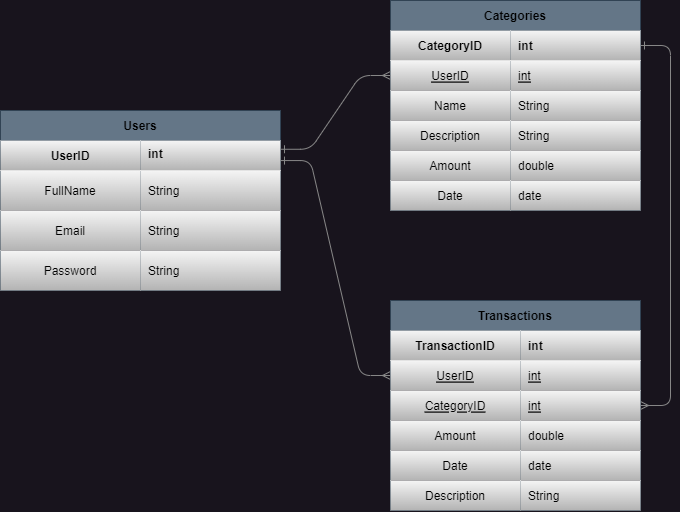

The diagram above was exported from draw.io. Its source (the exported page's mxGraphModel, read from the mxfile embedded in the PNG):
<mxGraphModel dx="675" dy="399" grid="1" gridSize="10" guides="1" tooltips="1" connect="1" arrows="1" fold="1" page="1" pageScale="1" pageWidth="850" pageHeight="1100" math="0" shadow="0" extFonts="Permanent Marker^https://fonts.googleapis.com/css?family=Permanent+Marker">
  <root>
    <mxCell id="0" />
    <mxCell id="1" parent="0" />
    <mxCell id="C-vyLk0tnHw3VtMMgP7b-12" value="" style="edgeStyle=entityRelationEdgeStyle;endArrow=ERmany;startArrow=ERone;endFill=0;startFill=0;fontColor=#000000;strokeColor=#878787;" parent="1" source="C-vyLk0tnHw3VtMMgP7b-3" target="C-vyLk0tnHw3VtMMgP7b-20" edge="1">
      <mxGeometry width="100" height="100" relative="1" as="geometry">
        <mxPoint x="400" y="180" as="sourcePoint" />
        <mxPoint x="650" y="500" as="targetPoint" />
      </mxGeometry>
    </mxCell>
    <mxCell id="C-vyLk0tnHw3VtMMgP7b-2" value="Categories" style="shape=table;startSize=30;container=1;collapsible=1;childLayout=tableLayout;fixedRows=1;rowLines=0;fontStyle=1;align=center;resizeLast=1;fillColor=#647687;fontColor=#000000;strokeColor=#314354;" parent="1" vertex="1">
      <mxGeometry x="450" y="120" width="250" height="210" as="geometry" />
    </mxCell>
    <mxCell id="C-vyLk0tnHw3VtMMgP7b-3" value="" style="shape=partialRectangle;collapsible=0;dropTarget=0;pointerEvents=0;fillColor=none;points=[[0,0.5],[1,0.5]];portConstraint=eastwest;top=0;left=0;right=0;bottom=1;fontColor=#000000;" parent="C-vyLk0tnHw3VtMMgP7b-2" vertex="1">
      <mxGeometry y="30" width="250" height="30" as="geometry" />
    </mxCell>
    <mxCell id="C-vyLk0tnHw3VtMMgP7b-4" value="CategoryID" style="shape=partialRectangle;overflow=hidden;connectable=0;fillColor=#f5f5f5;top=0;left=0;bottom=0;right=0;fontStyle=1;gradientColor=#b3b3b3;strokeColor=#666666;fontColor=#000000;" parent="C-vyLk0tnHw3VtMMgP7b-3" vertex="1">
      <mxGeometry width="120" height="30" as="geometry">
        <mxRectangle width="120" height="30" as="alternateBounds" />
      </mxGeometry>
    </mxCell>
    <mxCell id="C-vyLk0tnHw3VtMMgP7b-5" value="int" style="shape=partialRectangle;overflow=hidden;connectable=0;fillColor=#f5f5f5;top=0;left=0;bottom=0;right=0;align=left;spacingLeft=6;fontStyle=1;gradientColor=#b3b3b3;strokeColor=#666666;fontColor=#000000;" parent="C-vyLk0tnHw3VtMMgP7b-3" vertex="1">
      <mxGeometry x="120" width="130" height="30" as="geometry">
        <mxRectangle width="130" height="30" as="alternateBounds" />
      </mxGeometry>
    </mxCell>
    <mxCell id="C-vyLk0tnHw3VtMMgP7b-6" value="" style="shape=partialRectangle;collapsible=0;dropTarget=0;pointerEvents=0;fillColor=none;points=[[0,0.5],[1,0.5]];portConstraint=eastwest;top=0;left=0;right=0;bottom=0;fontColor=#000000;" parent="C-vyLk0tnHw3VtMMgP7b-2" vertex="1">
      <mxGeometry y="60" width="250" height="30" as="geometry" />
    </mxCell>
    <mxCell id="C-vyLk0tnHw3VtMMgP7b-7" value="UserID" style="shape=partialRectangle;overflow=hidden;connectable=0;fillColor=#f5f5f5;top=0;left=0;bottom=0;right=0;fontStyle=4;gradientColor=#b3b3b3;strokeColor=#666666;fontColor=#000000;" parent="C-vyLk0tnHw3VtMMgP7b-6" vertex="1">
      <mxGeometry width="120" height="30" as="geometry">
        <mxRectangle width="120" height="30" as="alternateBounds" />
      </mxGeometry>
    </mxCell>
    <mxCell id="C-vyLk0tnHw3VtMMgP7b-8" value="int" style="shape=partialRectangle;overflow=hidden;connectable=0;fillColor=#f5f5f5;top=0;left=0;bottom=0;right=0;align=left;spacingLeft=6;fontStyle=4;gradientColor=#b3b3b3;strokeColor=#666666;fontColor=#000000;" parent="C-vyLk0tnHw3VtMMgP7b-6" vertex="1">
      <mxGeometry x="120" width="130" height="30" as="geometry">
        <mxRectangle width="130" height="30" as="alternateBounds" />
      </mxGeometry>
    </mxCell>
    <mxCell id="C-vyLk0tnHw3VtMMgP7b-9" value="" style="shape=partialRectangle;collapsible=0;dropTarget=0;pointerEvents=0;fillColor=none;points=[[0,0.5],[1,0.5]];portConstraint=eastwest;top=0;left=0;right=0;bottom=0;fontColor=#000000;" parent="C-vyLk0tnHw3VtMMgP7b-2" vertex="1">
      <mxGeometry y="90" width="250" height="30" as="geometry" />
    </mxCell>
    <mxCell id="C-vyLk0tnHw3VtMMgP7b-10" value="Name" style="shape=partialRectangle;overflow=hidden;connectable=0;fillColor=#f5f5f5;top=0;left=0;bottom=0;right=0;gradientColor=#b3b3b3;strokeColor=#666666;fontColor=#000000;" parent="C-vyLk0tnHw3VtMMgP7b-9" vertex="1">
      <mxGeometry width="120" height="30" as="geometry">
        <mxRectangle width="120" height="30" as="alternateBounds" />
      </mxGeometry>
    </mxCell>
    <mxCell id="C-vyLk0tnHw3VtMMgP7b-11" value="String" style="shape=partialRectangle;overflow=hidden;connectable=0;fillColor=#f5f5f5;top=0;left=0;bottom=0;right=0;align=left;spacingLeft=6;gradientColor=#b3b3b3;strokeColor=#666666;fontColor=#000000;" parent="C-vyLk0tnHw3VtMMgP7b-9" vertex="1">
      <mxGeometry x="120" width="130" height="30" as="geometry">
        <mxRectangle width="130" height="30" as="alternateBounds" />
      </mxGeometry>
    </mxCell>
    <mxCell id="vl02EB34IUQkLpwUILkw-23" value="" style="shape=partialRectangle;collapsible=0;dropTarget=0;pointerEvents=0;fillColor=none;points=[[0,0.5],[1,0.5]];portConstraint=eastwest;top=0;left=0;right=0;bottom=0;fontColor=#000000;" parent="C-vyLk0tnHw3VtMMgP7b-2" vertex="1">
      <mxGeometry y="120" width="250" height="30" as="geometry" />
    </mxCell>
    <mxCell id="vl02EB34IUQkLpwUILkw-24" value="Description" style="shape=partialRectangle;overflow=hidden;connectable=0;fillColor=#f5f5f5;top=0;left=0;bottom=0;right=0;gradientColor=#b3b3b3;strokeColor=#666666;fontColor=#000000;" parent="vl02EB34IUQkLpwUILkw-23" vertex="1">
      <mxGeometry width="120" height="30" as="geometry">
        <mxRectangle width="120" height="30" as="alternateBounds" />
      </mxGeometry>
    </mxCell>
    <mxCell id="vl02EB34IUQkLpwUILkw-25" value="String" style="shape=partialRectangle;overflow=hidden;connectable=0;fillColor=#f5f5f5;top=0;left=0;bottom=0;right=0;align=left;spacingLeft=6;gradientColor=#b3b3b3;strokeColor=#666666;fontColor=#000000;" parent="vl02EB34IUQkLpwUILkw-23" vertex="1">
      <mxGeometry x="120" width="130" height="30" as="geometry">
        <mxRectangle width="130" height="30" as="alternateBounds" />
      </mxGeometry>
    </mxCell>
    <mxCell id="vl02EB34IUQkLpwUILkw-26" value="" style="shape=partialRectangle;collapsible=0;dropTarget=0;pointerEvents=0;fillColor=none;points=[[0,0.5],[1,0.5]];portConstraint=eastwest;top=0;left=0;right=0;bottom=0;fontColor=#000000;" parent="C-vyLk0tnHw3VtMMgP7b-2" vertex="1">
      <mxGeometry y="150" width="250" height="30" as="geometry" />
    </mxCell>
    <mxCell id="vl02EB34IUQkLpwUILkw-27" value="Amount" style="shape=partialRectangle;overflow=hidden;connectable=0;fillColor=#f5f5f5;top=0;left=0;bottom=0;right=0;gradientColor=#b3b3b3;strokeColor=#666666;fontColor=#000000;" parent="vl02EB34IUQkLpwUILkw-26" vertex="1">
      <mxGeometry width="120" height="30" as="geometry">
        <mxRectangle width="120" height="30" as="alternateBounds" />
      </mxGeometry>
    </mxCell>
    <mxCell id="vl02EB34IUQkLpwUILkw-28" value="double" style="shape=partialRectangle;overflow=hidden;connectable=0;fillColor=#f5f5f5;top=0;left=0;bottom=0;right=0;align=left;spacingLeft=6;gradientColor=#b3b3b3;strokeColor=#666666;fontColor=#000000;" parent="vl02EB34IUQkLpwUILkw-26" vertex="1">
      <mxGeometry x="120" width="130" height="30" as="geometry">
        <mxRectangle width="130" height="30" as="alternateBounds" />
      </mxGeometry>
    </mxCell>
    <mxCell id="vl02EB34IUQkLpwUILkw-45" value="" style="shape=partialRectangle;collapsible=0;dropTarget=0;pointerEvents=0;fillColor=none;points=[[0,0.5],[1,0.5]];portConstraint=eastwest;top=0;left=0;right=0;bottom=0;fontColor=#000000;" parent="C-vyLk0tnHw3VtMMgP7b-2" vertex="1">
      <mxGeometry y="180" width="250" height="30" as="geometry" />
    </mxCell>
    <mxCell id="vl02EB34IUQkLpwUILkw-46" value="Date" style="shape=partialRectangle;overflow=hidden;connectable=0;fillColor=#f5f5f5;top=0;left=0;bottom=0;right=0;gradientColor=#b3b3b3;strokeColor=#666666;fontColor=#000000;" parent="vl02EB34IUQkLpwUILkw-45" vertex="1">
      <mxGeometry width="120" height="30" as="geometry">
        <mxRectangle width="120" height="30" as="alternateBounds" />
      </mxGeometry>
    </mxCell>
    <mxCell id="vl02EB34IUQkLpwUILkw-47" value="date" style="shape=partialRectangle;overflow=hidden;connectable=0;fillColor=#f5f5f5;top=0;left=0;bottom=0;right=0;align=left;spacingLeft=6;gradientColor=#b3b3b3;strokeColor=#666666;fontColor=#000000;" parent="vl02EB34IUQkLpwUILkw-45" vertex="1">
      <mxGeometry x="120" width="130" height="30" as="geometry">
        <mxRectangle width="130" height="30" as="alternateBounds" />
      </mxGeometry>
    </mxCell>
    <mxCell id="C-vyLk0tnHw3VtMMgP7b-23" value="Users" style="shape=table;startSize=30;container=1;collapsible=1;childLayout=tableLayout;fixedRows=1;rowLines=0;fontStyle=1;align=center;resizeLast=1;fillColor=#647687;fontColor=#000000;strokeColor=#314354;" parent="1" vertex="1">
      <mxGeometry x="60" y="230" width="280" height="180" as="geometry" />
    </mxCell>
    <mxCell id="C-vyLk0tnHw3VtMMgP7b-24" value="" style="shape=partialRectangle;collapsible=0;dropTarget=0;pointerEvents=0;fillColor=none;points=[[0,0.5],[1,0.5]];portConstraint=eastwest;top=0;left=0;right=0;bottom=1;fontColor=#000000;" parent="C-vyLk0tnHw3VtMMgP7b-23" vertex="1">
      <mxGeometry y="30" width="280" height="30" as="geometry" />
    </mxCell>
    <mxCell id="C-vyLk0tnHw3VtMMgP7b-25" value="UserID" style="shape=partialRectangle;overflow=hidden;connectable=0;fillColor=#f5f5f5;top=0;left=0;bottom=0;right=0;fontStyle=1;gradientColor=#b3b3b3;strokeColor=#666666;fontColor=#000000;" parent="C-vyLk0tnHw3VtMMgP7b-24" vertex="1">
      <mxGeometry width="140" height="30" as="geometry">
        <mxRectangle width="140" height="30" as="alternateBounds" />
      </mxGeometry>
    </mxCell>
    <mxCell id="C-vyLk0tnHw3VtMMgP7b-26" value="int" style="shape=partialRectangle;overflow=hidden;connectable=0;fillColor=#f5f5f5;top=0;left=0;bottom=0;right=0;align=left;spacingLeft=6;fontStyle=1;verticalAlign=top;gradientColor=#b3b3b3;strokeColor=#666666;fontColor=#000000;" parent="C-vyLk0tnHw3VtMMgP7b-24" vertex="1">
      <mxGeometry x="140" width="140" height="30" as="geometry">
        <mxRectangle width="140" height="30" as="alternateBounds" />
      </mxGeometry>
    </mxCell>
    <mxCell id="C-vyLk0tnHw3VtMMgP7b-27" value="" style="shape=partialRectangle;collapsible=0;dropTarget=0;pointerEvents=0;fillColor=none;points=[[0,0.5],[1,0.5]];portConstraint=eastwest;top=0;left=0;right=0;bottom=0;fontColor=#000000;" parent="C-vyLk0tnHw3VtMMgP7b-23" vertex="1">
      <mxGeometry y="60" width="280" height="40" as="geometry" />
    </mxCell>
    <mxCell id="C-vyLk0tnHw3VtMMgP7b-28" value="FullName" style="shape=partialRectangle;overflow=hidden;connectable=0;fillColor=#f5f5f5;top=0;left=0;bottom=0;right=0;gradientColor=#b3b3b3;strokeColor=#666666;fontColor=#000000;" parent="C-vyLk0tnHw3VtMMgP7b-27" vertex="1">
      <mxGeometry width="140" height="40" as="geometry">
        <mxRectangle width="140" height="40" as="alternateBounds" />
      </mxGeometry>
    </mxCell>
    <mxCell id="C-vyLk0tnHw3VtMMgP7b-29" value="String" style="shape=partialRectangle;overflow=hidden;connectable=0;fillColor=#f5f5f5;top=0;left=0;bottom=0;right=0;align=left;spacingLeft=6;gradientColor=#b3b3b3;strokeColor=#666666;fontColor=#000000;" parent="C-vyLk0tnHw3VtMMgP7b-27" vertex="1">
      <mxGeometry x="140" width="140" height="40" as="geometry">
        <mxRectangle width="140" height="40" as="alternateBounds" />
      </mxGeometry>
    </mxCell>
    <mxCell id="vl02EB34IUQkLpwUILkw-1" value="" style="shape=partialRectangle;collapsible=0;dropTarget=0;pointerEvents=0;fillColor=none;points=[[0,0.5],[1,0.5]];portConstraint=eastwest;top=0;left=0;right=0;bottom=0;fontColor=#000000;" parent="C-vyLk0tnHw3VtMMgP7b-23" vertex="1">
      <mxGeometry y="100" width="280" height="40" as="geometry" />
    </mxCell>
    <mxCell id="vl02EB34IUQkLpwUILkw-2" value="Email" style="shape=partialRectangle;overflow=hidden;connectable=0;fillColor=#f5f5f5;top=0;left=0;bottom=0;right=0;gradientColor=#b3b3b3;strokeColor=#666666;fontColor=#000000;" parent="vl02EB34IUQkLpwUILkw-1" vertex="1">
      <mxGeometry width="140" height="40" as="geometry">
        <mxRectangle width="140" height="40" as="alternateBounds" />
      </mxGeometry>
    </mxCell>
    <mxCell id="vl02EB34IUQkLpwUILkw-3" value="String" style="shape=partialRectangle;overflow=hidden;connectable=0;fillColor=#f5f5f5;top=0;left=0;bottom=0;right=0;align=left;spacingLeft=6;gradientColor=#b3b3b3;strokeColor=#666666;fontColor=#000000;" parent="vl02EB34IUQkLpwUILkw-1" vertex="1">
      <mxGeometry x="140" width="140" height="40" as="geometry">
        <mxRectangle width="140" height="40" as="alternateBounds" />
      </mxGeometry>
    </mxCell>
    <mxCell id="vl02EB34IUQkLpwUILkw-4" value="" style="shape=partialRectangle;collapsible=0;dropTarget=0;pointerEvents=0;fillColor=none;points=[[0,0.5],[1,0.5]];portConstraint=eastwest;top=0;left=0;right=0;bottom=0;fontColor=#000000;" parent="C-vyLk0tnHw3VtMMgP7b-23" vertex="1">
      <mxGeometry y="140" width="280" height="40" as="geometry" />
    </mxCell>
    <mxCell id="vl02EB34IUQkLpwUILkw-5" value="Password" style="shape=partialRectangle;overflow=hidden;connectable=0;fillColor=#f5f5f5;top=0;left=0;bottom=0;right=0;gradientColor=#b3b3b3;strokeColor=#666666;fontColor=#000000;" parent="vl02EB34IUQkLpwUILkw-4" vertex="1">
      <mxGeometry width="140" height="40" as="geometry">
        <mxRectangle width="140" height="40" as="alternateBounds" />
      </mxGeometry>
    </mxCell>
    <mxCell id="vl02EB34IUQkLpwUILkw-6" value="String" style="shape=partialRectangle;overflow=hidden;connectable=0;fillColor=#f5f5f5;top=0;left=0;bottom=0;right=0;align=left;spacingLeft=6;gradientColor=#b3b3b3;strokeColor=#666666;fontColor=#000000;" parent="vl02EB34IUQkLpwUILkw-4" vertex="1">
      <mxGeometry x="140" width="140" height="40" as="geometry">
        <mxRectangle width="140" height="40" as="alternateBounds" />
      </mxGeometry>
    </mxCell>
    <mxCell id="vl02EB34IUQkLpwUILkw-61" value="" style="edgeStyle=entityRelationEdgeStyle;endArrow=ERmany;startArrow=ERone;endFill=0;startFill=0;exitX=1;exitY=0.669;exitDx=0;exitDy=0;entryX=0;entryY=0.5;entryDx=0;entryDy=0;exitPerimeter=0;fontColor=#000000;strokeColor=#878787;" parent="1" source="C-vyLk0tnHw3VtMMgP7b-24" target="C-vyLk0tnHw3VtMMgP7b-17" edge="1">
      <mxGeometry width="100" height="100" relative="1" as="geometry">
        <mxPoint x="370" y="150.0000000000001" as="sourcePoint" />
        <mxPoint x="120" y="685" as="targetPoint" />
        <Array as="points">
          <mxPoint x="360" y="280" />
          <mxPoint x="350" y="280" />
          <mxPoint x="350" y="280" />
          <mxPoint x="250" y="375" />
          <mxPoint x="370" y="320" />
          <mxPoint x="250" y="385" />
        </Array>
      </mxGeometry>
    </mxCell>
    <mxCell id="vl02EB34IUQkLpwUILkw-63" value="" style="edgeStyle=entityRelationEdgeStyle;endArrow=ERmany;startArrow=ERone;endFill=0;startFill=0;exitX=1;exitY=0.292;exitDx=0;exitDy=0;entryX=0;entryY=0.5;entryDx=0;entryDy=0;exitPerimeter=0;fontColor=#000000;strokeColor=#878787;" parent="1" source="C-vyLk0tnHw3VtMMgP7b-24" target="C-vyLk0tnHw3VtMMgP7b-6" edge="1">
      <mxGeometry width="100" height="100" relative="1" as="geometry">
        <mxPoint x="240" y="110" as="sourcePoint" />
        <mxPoint x="375" y="260" as="targetPoint" />
        <Array as="points">
          <mxPoint x="200" y="150" />
          <mxPoint x="320" y="95" />
          <mxPoint x="200" y="160" />
        </Array>
      </mxGeometry>
    </mxCell>
    <mxCell id="C-vyLk0tnHw3VtMMgP7b-13" value="Transactions" style="shape=table;startSize=30;container=1;collapsible=1;childLayout=tableLayout;fixedRows=1;rowLines=0;fontStyle=1;align=center;resizeLast=1;fillColor=#647687;fontColor=#000000;strokeColor=#314354;" parent="1" vertex="1">
      <mxGeometry x="450" y="420" width="250" height="210" as="geometry" />
    </mxCell>
    <mxCell id="C-vyLk0tnHw3VtMMgP7b-14" value="" style="shape=partialRectangle;collapsible=0;dropTarget=0;pointerEvents=0;fillColor=none;points=[[0,0.5],[1,0.5]];portConstraint=eastwest;top=0;left=0;right=0;bottom=1;fontColor=#000000;" parent="C-vyLk0tnHw3VtMMgP7b-13" vertex="1">
      <mxGeometry y="30" width="250" height="30" as="geometry" />
    </mxCell>
    <mxCell id="C-vyLk0tnHw3VtMMgP7b-15" value="TransactionID" style="shape=partialRectangle;overflow=hidden;connectable=0;fillColor=#f5f5f5;top=0;left=0;bottom=0;right=0;fontStyle=1;gradientColor=#b3b3b3;strokeColor=#666666;fontColor=#000000;" parent="C-vyLk0tnHw3VtMMgP7b-14" vertex="1">
      <mxGeometry width="130.00000000000023" height="30" as="geometry">
        <mxRectangle width="130.00000000000023" height="30" as="alternateBounds" />
      </mxGeometry>
    </mxCell>
    <mxCell id="C-vyLk0tnHw3VtMMgP7b-16" value="int" style="shape=partialRectangle;overflow=hidden;connectable=0;fillColor=#f5f5f5;top=0;left=0;bottom=0;right=0;align=left;spacingLeft=6;fontStyle=1;strokeColor=#666666;gradientColor=#b3b3b3;fontColor=#000000;" parent="C-vyLk0tnHw3VtMMgP7b-14" vertex="1">
      <mxGeometry x="130.00000000000023" width="119.99999999999977" height="30" as="geometry">
        <mxRectangle width="119.99999999999977" height="30" as="alternateBounds" />
      </mxGeometry>
    </mxCell>
    <mxCell id="C-vyLk0tnHw3VtMMgP7b-17" value="" style="shape=partialRectangle;collapsible=0;dropTarget=0;pointerEvents=0;fillColor=none;points=[[0,0.5],[1,0.5]];portConstraint=eastwest;top=0;left=0;right=0;bottom=0;fontColor=#000000;" parent="C-vyLk0tnHw3VtMMgP7b-13" vertex="1">
      <mxGeometry y="60" width="250" height="30" as="geometry" />
    </mxCell>
    <mxCell id="C-vyLk0tnHw3VtMMgP7b-18" value="UserID" style="shape=partialRectangle;overflow=hidden;connectable=0;fillColor=#f5f5f5;top=0;left=0;bottom=0;right=0;fontStyle=4;gradientColor=#b3b3b3;strokeColor=#666666;fontColor=#000000;" parent="C-vyLk0tnHw3VtMMgP7b-17" vertex="1">
      <mxGeometry width="130.00000000000023" height="30" as="geometry">
        <mxRectangle width="130.00000000000023" height="30" as="alternateBounds" />
      </mxGeometry>
    </mxCell>
    <mxCell id="C-vyLk0tnHw3VtMMgP7b-19" value="int" style="shape=partialRectangle;overflow=hidden;connectable=0;fillColor=#f5f5f5;top=0;left=0;bottom=0;right=0;align=left;spacingLeft=6;fontStyle=4;gradientColor=#b3b3b3;strokeColor=#666666;fontColor=#000000;" parent="C-vyLk0tnHw3VtMMgP7b-17" vertex="1">
      <mxGeometry x="130.00000000000023" width="119.99999999999977" height="30" as="geometry">
        <mxRectangle width="119.99999999999977" height="30" as="alternateBounds" />
      </mxGeometry>
    </mxCell>
    <mxCell id="C-vyLk0tnHw3VtMMgP7b-20" value="" style="shape=partialRectangle;collapsible=0;dropTarget=0;pointerEvents=0;fillColor=none;points=[[0,0.5],[1,0.5]];portConstraint=eastwest;top=0;left=0;right=0;bottom=0;fontColor=#000000;" parent="C-vyLk0tnHw3VtMMgP7b-13" vertex="1">
      <mxGeometry y="90" width="250" height="30" as="geometry" />
    </mxCell>
    <mxCell id="C-vyLk0tnHw3VtMMgP7b-21" value="CategoryID" style="shape=partialRectangle;overflow=hidden;connectable=0;fillColor=#f5f5f5;top=0;left=0;bottom=0;right=0;fontStyle=4;gradientColor=#b3b3b3;strokeColor=#666666;fontColor=#000000;" parent="C-vyLk0tnHw3VtMMgP7b-20" vertex="1">
      <mxGeometry width="130.00000000000023" height="30" as="geometry">
        <mxRectangle width="130.00000000000023" height="30" as="alternateBounds" />
      </mxGeometry>
    </mxCell>
    <mxCell id="C-vyLk0tnHw3VtMMgP7b-22" value="int" style="shape=partialRectangle;overflow=hidden;connectable=0;fillColor=#f5f5f5;top=0;left=0;bottom=0;right=0;align=left;spacingLeft=6;fontStyle=4;gradientColor=#b3b3b3;strokeColor=#666666;fontColor=#000000;" parent="C-vyLk0tnHw3VtMMgP7b-20" vertex="1">
      <mxGeometry x="130.00000000000023" width="119.99999999999977" height="30" as="geometry">
        <mxRectangle width="119.99999999999977" height="30" as="alternateBounds" />
      </mxGeometry>
    </mxCell>
    <mxCell id="vl02EB34IUQkLpwUILkw-48" value="" style="shape=partialRectangle;collapsible=0;dropTarget=0;pointerEvents=0;fillColor=none;points=[[0,0.5],[1,0.5]];portConstraint=eastwest;top=0;left=0;right=0;bottom=0;fontColor=#000000;" parent="C-vyLk0tnHw3VtMMgP7b-13" vertex="1">
      <mxGeometry y="120" width="250" height="30" as="geometry" />
    </mxCell>
    <mxCell id="vl02EB34IUQkLpwUILkw-49" value="Amount" style="shape=partialRectangle;overflow=hidden;connectable=0;fillColor=#f5f5f5;top=0;left=0;bottom=0;right=0;gradientColor=#b3b3b3;strokeColor=#666666;fontColor=#000000;" parent="vl02EB34IUQkLpwUILkw-48" vertex="1">
      <mxGeometry width="130.00000000000023" height="30" as="geometry">
        <mxRectangle width="130.00000000000023" height="30" as="alternateBounds" />
      </mxGeometry>
    </mxCell>
    <mxCell id="vl02EB34IUQkLpwUILkw-50" value="double" style="shape=partialRectangle;overflow=hidden;connectable=0;fillColor=#f5f5f5;top=0;left=0;bottom=0;right=0;align=left;spacingLeft=6;gradientColor=#b3b3b3;strokeColor=#666666;fontColor=#000000;" parent="vl02EB34IUQkLpwUILkw-48" vertex="1">
      <mxGeometry x="130.00000000000023" width="119.99999999999977" height="30" as="geometry">
        <mxRectangle width="119.99999999999977" height="30" as="alternateBounds" />
      </mxGeometry>
    </mxCell>
    <mxCell id="vl02EB34IUQkLpwUILkw-51" value="" style="shape=partialRectangle;collapsible=0;dropTarget=0;pointerEvents=0;fillColor=none;points=[[0,0.5],[1,0.5]];portConstraint=eastwest;top=0;left=0;right=0;bottom=0;fontColor=#000000;" parent="C-vyLk0tnHw3VtMMgP7b-13" vertex="1">
      <mxGeometry y="150" width="250" height="30" as="geometry" />
    </mxCell>
    <mxCell id="vl02EB34IUQkLpwUILkw-52" value="Date" style="shape=partialRectangle;overflow=hidden;connectable=0;fillColor=#f5f5f5;top=0;left=0;bottom=0;right=0;gradientColor=#b3b3b3;strokeColor=#666666;fontColor=#000000;" parent="vl02EB34IUQkLpwUILkw-51" vertex="1">
      <mxGeometry width="130.00000000000023" height="30" as="geometry">
        <mxRectangle width="130.00000000000023" height="30" as="alternateBounds" />
      </mxGeometry>
    </mxCell>
    <mxCell id="vl02EB34IUQkLpwUILkw-53" value="date" style="shape=partialRectangle;overflow=hidden;connectable=0;fillColor=#f5f5f5;top=0;left=0;bottom=0;right=0;align=left;spacingLeft=6;gradientColor=#b3b3b3;strokeColor=#666666;fontColor=#000000;" parent="vl02EB34IUQkLpwUILkw-51" vertex="1">
      <mxGeometry x="130.00000000000023" width="119.99999999999977" height="30" as="geometry">
        <mxRectangle width="119.99999999999977" height="30" as="alternateBounds" />
      </mxGeometry>
    </mxCell>
    <mxCell id="vl02EB34IUQkLpwUILkw-54" value="" style="shape=partialRectangle;collapsible=0;dropTarget=0;pointerEvents=0;fillColor=none;points=[[0,0.5],[1,0.5]];portConstraint=eastwest;top=0;left=0;right=0;bottom=0;fontColor=#000000;" parent="C-vyLk0tnHw3VtMMgP7b-13" vertex="1">
      <mxGeometry y="180" width="250" height="30" as="geometry" />
    </mxCell>
    <mxCell id="vl02EB34IUQkLpwUILkw-55" value="Description" style="shape=partialRectangle;overflow=hidden;connectable=0;fillColor=#f5f5f5;top=0;left=0;bottom=0;right=0;gradientColor=#b3b3b3;strokeColor=#666666;fontColor=#000000;" parent="vl02EB34IUQkLpwUILkw-54" vertex="1">
      <mxGeometry width="130.00000000000023" height="30" as="geometry">
        <mxRectangle width="130.00000000000023" height="30" as="alternateBounds" />
      </mxGeometry>
    </mxCell>
    <mxCell id="vl02EB34IUQkLpwUILkw-56" value="String" style="shape=partialRectangle;overflow=hidden;connectable=0;fillColor=#f5f5f5;top=0;left=0;bottom=0;right=0;align=left;spacingLeft=6;gradientColor=#b3b3b3;strokeColor=#666666;fontColor=#000000;" parent="vl02EB34IUQkLpwUILkw-54" vertex="1">
      <mxGeometry x="130.00000000000023" width="119.99999999999977" height="30" as="geometry">
        <mxRectangle width="119.99999999999977" height="30" as="alternateBounds" />
      </mxGeometry>
    </mxCell>
  </root>
</mxGraphModel>